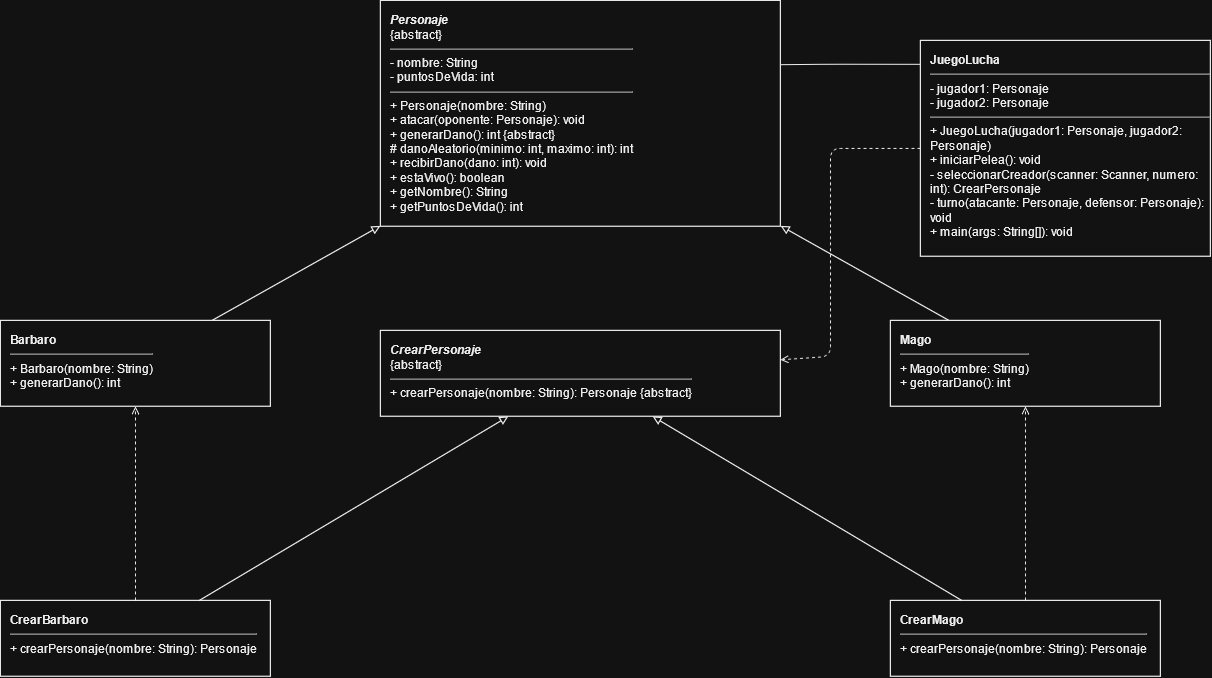

The diagram above was exported from draw.io. Its source (the exported page's mxGraphModel, read from the mxfile embedded in the PNG):
<mxGraphModel dx="1228" dy="761" grid="1" gridSize="10" guides="1" tooltips="1" connect="1" arrows="1" fold="1" page="1" pageScale="1" pageWidth="827" pageHeight="1169" math="0" shadow="0">
  <root>
    <mxCell id="0" />
    <mxCell id="1" parent="0" />
    <mxCell id="ohjLKqf1oH0GzDJv0zJn-1" parent="1" style="rounded=0;whiteSpace=wrap;html=1;align=left;verticalAlign=top;spacingLeft=8;spacingTop=6;fontSize=12;fillColor=#ffffff;strokeColor=#000000;fontColor=#000000;strokeWidth=1.2;" value="&lt;b&gt;&lt;i&gt;Personaje&lt;/i&gt;&lt;/b&gt;&lt;br&gt;{abstract}&lt;hr&gt;- nombre: String&lt;br&gt;- puntosDeVida: int&lt;hr&gt;+ Personaje(nombre: String)&lt;br&gt;+ atacar(oponente: Personaje): void&lt;br&gt;+ generarDano(): int {abstract}&lt;br&gt;# danoAleatorio(minimo: int, maximo: int): int&lt;br&gt;+ recibirDano(dano: int): void&lt;br&gt;+ estaVivo(): boolean&lt;br&gt;+ getNombre(): String&lt;br&gt;+ getPuntosDeVida(): int" vertex="1">
      <mxGeometry height="225.86" width="400" x="740" y="250" as="geometry" />
    </mxCell>
    <mxCell id="ohjLKqf1oH0GzDJv0zJn-2" parent="1" style="rounded=0;whiteSpace=wrap;html=1;align=left;verticalAlign=top;spacingLeft=8;spacingTop=6;fontSize=12;fillColor=#ffffff;strokeColor=#000000;fontColor=#000000;strokeWidth=1.2;" value="&lt;b&gt;Barbaro&lt;/b&gt;&lt;hr&gt;+ Barbaro(nombre: String)&lt;br&gt;+ generarDano(): int" vertex="1">
      <mxGeometry height="85.86" width="270" x="360" y="570" as="geometry" />
    </mxCell>
    <mxCell id="ohjLKqf1oH0GzDJv0zJn-3" parent="1" style="rounded=0;whiteSpace=wrap;html=1;align=left;verticalAlign=top;spacingLeft=8;spacingTop=6;fontSize=12;fillColor=#ffffff;strokeColor=#000000;fontColor=#000000;strokeWidth=1.2;" value="&lt;b&gt;Mago&lt;/b&gt;&lt;hr&gt;+ Mago(nombre: String)&lt;br&gt;+ generarDano(): int" vertex="1">
      <mxGeometry height="85.86" width="270" x="1250" y="570" as="geometry" />
    </mxCell>
    <mxCell id="ohjLKqf1oH0GzDJv0zJn-4" parent="1" style="rounded=0;whiteSpace=wrap;html=1;align=left;verticalAlign=top;spacingLeft=8;spacingTop=6;fontSize=12;fillColor=#ffffff;strokeColor=#000000;fontColor=#000000;strokeWidth=1.2;" value="&lt;b&gt;&lt;i&gt;CrearPersonaje&lt;/i&gt;&lt;/b&gt;&lt;br&gt;{abstract}&lt;hr&gt;+ crearPersonaje(nombre: String): Personaje {abstract}" vertex="1">
      <mxGeometry height="85.86" width="400" x="740" y="580" as="geometry" />
    </mxCell>
    <mxCell id="ohjLKqf1oH0GzDJv0zJn-5" parent="1" style="rounded=0;whiteSpace=wrap;html=1;align=left;verticalAlign=top;spacingLeft=8;spacingTop=6;fontSize=12;fillColor=#ffffff;strokeColor=#000000;fontColor=#000000;strokeWidth=1.2;" value="&lt;b&gt;CrearBarbaro&lt;/b&gt;&lt;hr&gt;+ crearPersonaje(nombre: String): Personaje" vertex="1">
      <mxGeometry height="75.86" width="270" x="360" y="850" as="geometry" />
    </mxCell>
    <mxCell id="ohjLKqf1oH0GzDJv0zJn-6" parent="1" style="rounded=0;whiteSpace=wrap;html=1;align=left;verticalAlign=top;spacingLeft=8;spacingTop=6;fontSize=12;fillColor=#ffffff;strokeColor=#000000;fontColor=#000000;strokeWidth=1.2;" value="&lt;b&gt;CrearMago&lt;/b&gt;&lt;hr&gt;+ crearPersonaje(nombre: String): Personaje" vertex="1">
      <mxGeometry height="75.86" width="270" x="1250" y="850" as="geometry" />
    </mxCell>
    <mxCell id="ohjLKqf1oH0GzDJv0zJn-7" parent="1" style="rounded=0;whiteSpace=wrap;html=1;align=left;verticalAlign=top;spacingLeft=8;spacingTop=6;fontSize=12;fillColor=#ffffff;strokeColor=#000000;fontColor=#000000;strokeWidth=1.2;" value="&lt;b&gt;JuegoLucha&lt;/b&gt;&lt;hr&gt;- jugador1: Personaje&lt;br&gt;- jugador2: Personaje&lt;hr&gt;+ JuegoLucha(jugador1: Personaje, jugador2: Personaje)&lt;br&gt;+ iniciarPelea(): void&lt;br&gt;- seleccionarCreador(scanner: Scanner, numero: int): CrearPersonaje&lt;br&gt;- turno(atacante: Personaje, defensor: Personaje): void&lt;br&gt;+ main(args: String[]): void" vertex="1">
      <mxGeometry height="215.86" width="290" x="1280" y="290" as="geometry" />
    </mxCell>
    <mxCell id="ohjLKqf1oH0GzDJv0zJn-8" edge="1" parent="1" source="ohjLKqf1oH0GzDJv0zJn-2" style="endArrow=block;endFill=0;html=1;strokeColor=#000000;strokeWidth=1.2;" target="ohjLKqf1oH0GzDJv0zJn-1">
      <mxGeometry relative="1" as="geometry" />
    </mxCell>
    <mxCell id="ohjLKqf1oH0GzDJv0zJn-9" edge="1" parent="1" source="ohjLKqf1oH0GzDJv0zJn-3" style="endArrow=block;endFill=0;html=1;strokeColor=#000000;strokeWidth=1.2;" target="ohjLKqf1oH0GzDJv0zJn-1">
      <mxGeometry relative="1" as="geometry" />
    </mxCell>
    <mxCell id="ohjLKqf1oH0GzDJv0zJn-10" edge="1" parent="1" source="ohjLKqf1oH0GzDJv0zJn-5" style="endArrow=block;endFill=0;html=1;strokeColor=#000000;strokeWidth=1.2;" target="ohjLKqf1oH0GzDJv0zJn-4">
      <mxGeometry relative="1" as="geometry" />
    </mxCell>
    <mxCell id="ohjLKqf1oH0GzDJv0zJn-11" edge="1" parent="1" source="ohjLKqf1oH0GzDJv0zJn-6" style="endArrow=block;endFill=0;html=1;strokeColor=#000000;strokeWidth=1.2;" target="ohjLKqf1oH0GzDJv0zJn-4">
      <mxGeometry relative="1" as="geometry" />
    </mxCell>
    <mxCell id="ohjLKqf1oH0GzDJv0zJn-12" edge="1" parent="1" source="ohjLKqf1oH0GzDJv0zJn-5" style="dashed=1;endArrow=open;html=1;strokeColor=#000000;fontColor=#000000;fontSize=11;" target="ohjLKqf1oH0GzDJv0zJn-2" value="">
      <mxGeometry relative="1" as="geometry" />
    </mxCell>
    <mxCell id="ohjLKqf1oH0GzDJv0zJn-13" edge="1" parent="1" source="ohjLKqf1oH0GzDJv0zJn-6" style="dashed=1;endArrow=open;html=1;strokeColor=#000000;fontColor=#000000;fontSize=11;" target="ohjLKqf1oH0GzDJv0zJn-3" value="">
      <mxGeometry relative="1" as="geometry" />
    </mxCell>
    <mxCell id="ohjLKqf1oH0GzDJv0zJn-14" edge="1" parent="1" source="ohjLKqf1oH0GzDJv0zJn-7" style="endArrow=none;startArrow=none;html=1;strokeColor=#000000;fontColor=#000000;fontSize=11;entryX=1.001;entryY=0.284;entryDx=0;entryDy=0;entryPerimeter=0;exitX=0;exitY=0.11;exitDx=0;exitDy=0;exitPerimeter=0;" target="ohjLKqf1oH0GzDJv0zJn-1" value="">
      <mxGeometry relative="1" x="0.0888" as="geometry">
        <Array as="points">
          <mxPoint x="1190" y="313.69" />
        </Array>
        <mxPoint x="1270" y="313.69" as="sourcePoint" />
        <mxPoint x="1187.67" y="235.86" as="targetPoint" />
      </mxGeometry>
    </mxCell>
    <mxCell id="ohjLKqf1oH0GzDJv0zJn-15" edge="1" parent="1" source="ohjLKqf1oH0GzDJv0zJn-7" style="dashed=1;endArrow=open;html=1;strokeColor=#000000;fontColor=#000000;fontSize=11;" target="ohjLKqf1oH0GzDJv0zJn-4" value="">
      <mxGeometry relative="1" x="-0.0268" as="geometry">
        <Array as="points">
          <mxPoint x="1190" y="397.92999999999995" />
          <mxPoint x="1190" y="430" />
          <mxPoint x="1190" y="605.8599999999999" />
        </Array>
      </mxGeometry>
    </mxCell>
  </root>
</mxGraphModel>